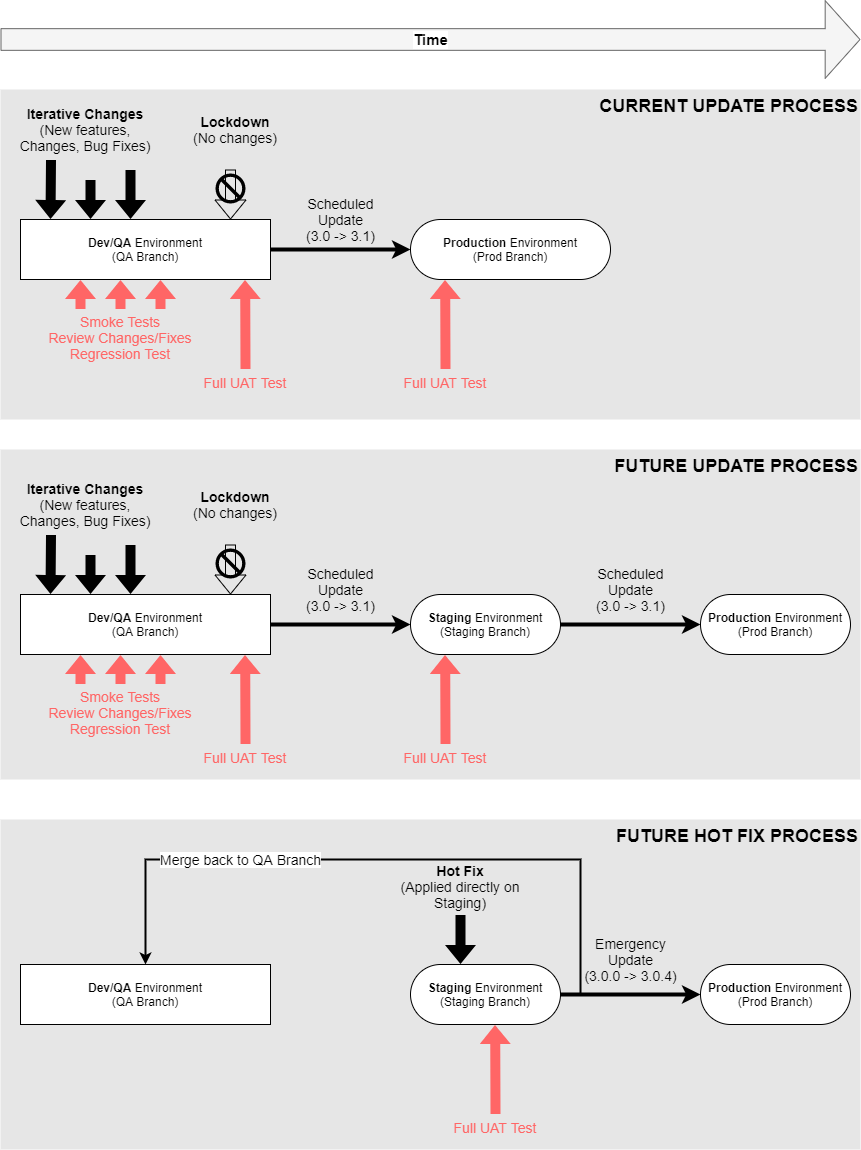

The diagram above was exported from draw.io. Its source (the exported page's mxGraphModel, read from the mxfile embedded in the PNG):
<mxGraphModel dx="2062" dy="1182" grid="1" gridSize="10" guides="1" tooltips="1" connect="1" arrows="1" fold="1" page="1" pageScale="1" pageWidth="850" pageHeight="1100" math="0" shadow="0">
  <root>
    <mxCell id="0" />
    <mxCell id="1" parent="0" />
    <mxCell id="Pe5bZi5ryduUE5xpRK7h-92" value="FUTURE UPDATE PROCESS" style="rounded=0;whiteSpace=wrap;html=1;strokeColor=none;fillColor=#E6E6E6;verticalAlign=top;align=right;fontStyle=1;fontSize=18;" vertex="1" parent="1">
      <mxGeometry x="120" y="510" width="860" height="330" as="geometry" />
    </mxCell>
    <mxCell id="Pe5bZi5ryduUE5xpRK7h-91" value="CURRENT UPDATE PROCESS" style="rounded=0;whiteSpace=wrap;html=1;strokeColor=none;fillColor=#E6E6E6;verticalAlign=top;align=right;fontStyle=1;fontSize=18;" vertex="1" parent="1">
      <mxGeometry x="120" y="150" width="860" height="330" as="geometry" />
    </mxCell>
    <mxCell id="Pe5bZi5ryduUE5xpRK7h-32" value="Scheduled&lt;br&gt;Update&lt;br&gt;(3.0 -&amp;gt; 3.1)" style="edgeStyle=orthogonalEdgeStyle;rounded=0;orthogonalLoop=1;jettySize=auto;html=1;exitX=1;exitY=0.5;exitDx=0;exitDy=0;entryX=0;entryY=0.5;entryDx=0;entryDy=0;strokeColor=#000000;strokeWidth=4;fillColor=none;fontSize=14;fontColor=#000000;labelBackgroundColor=none;" edge="1" parent="1" source="Pe5bZi5ryduUE5xpRK7h-9" target="Pe5bZi5ryduUE5xpRK7h-10">
      <mxGeometry y="30" relative="1" as="geometry">
        <mxPoint as="offset" />
      </mxGeometry>
    </mxCell>
    <mxCell id="Pe5bZi5ryduUE5xpRK7h-9" value="&lt;b&gt;Dev/QA&lt;/b&gt; Environment&lt;br&gt;(QA Branch)" style="rounded=1;whiteSpace=wrap;html=1;arcSize=0;" vertex="1" parent="1">
      <mxGeometry x="140" y="280" width="250" height="60" as="geometry" />
    </mxCell>
    <mxCell id="Pe5bZi5ryduUE5xpRK7h-10" value="&lt;b&gt;Production &lt;/b&gt;Environment&lt;br&gt;(Prod Branch)" style="rounded=1;whiteSpace=wrap;html=1;arcSize=50;" vertex="1" parent="1">
      <mxGeometry x="530" y="280" width="200" height="60" as="geometry" />
    </mxCell>
    <mxCell id="Pe5bZi5ryduUE5xpRK7h-12" value="" style="shape=flexArrow;endArrow=classic;html=1;fillColor=#000000;strokeColor=none;" edge="1" parent="1">
      <mxGeometry width="50" height="50" relative="1" as="geometry">
        <mxPoint x="170.5" y="220" as="sourcePoint" />
        <mxPoint x="170" y="280" as="targetPoint" />
      </mxGeometry>
    </mxCell>
    <mxCell id="Pe5bZi5ryduUE5xpRK7h-13" value="Smoke Tests&lt;br&gt;Review Changes/Fixes&lt;br&gt;Regression Test" style="text;html=1;strokeColor=none;fillColor=none;align=center;verticalAlign=middle;whiteSpace=wrap;rounded=0;fontStyle=0;fontSize=14;fontColor=#FF6666;" vertex="1" parent="1">
      <mxGeometry x="160" y="370" width="160" height="55" as="geometry" />
    </mxCell>
    <mxCell id="Pe5bZi5ryduUE5xpRK7h-14" value="" style="shape=flexArrow;endArrow=classic;html=1;strokeColor=none;fillColor=#000000;" edge="1" parent="1">
      <mxGeometry width="50" height="50" relative="1" as="geometry">
        <mxPoint x="210" y="240" as="sourcePoint" />
        <mxPoint x="210" y="280" as="targetPoint" />
      </mxGeometry>
    </mxCell>
    <mxCell id="Pe5bZi5ryduUE5xpRK7h-15" value="" style="shape=flexArrow;endArrow=classic;html=1;strokeColor=none;fillColor=#000000;" edge="1" parent="1">
      <mxGeometry width="50" height="50" relative="1" as="geometry">
        <mxPoint x="250" y="230" as="sourcePoint" />
        <mxPoint x="250" y="280" as="targetPoint" />
      </mxGeometry>
    </mxCell>
    <mxCell id="Pe5bZi5ryduUE5xpRK7h-17" value="" style="shape=flexArrow;endArrow=classic;html=1;fillColor=#FF6666;strokeColor=none;" edge="1" parent="1">
      <mxGeometry width="50" height="50" relative="1" as="geometry">
        <mxPoint x="200" y="370" as="sourcePoint" />
        <mxPoint x="200.00000000000017" y="340" as="targetPoint" />
      </mxGeometry>
    </mxCell>
    <mxCell id="Pe5bZi5ryduUE5xpRK7h-18" value="" style="shape=flexArrow;endArrow=classic;html=1;fillColor=#FF6666;strokeColor=none;" edge="1" parent="1">
      <mxGeometry width="50" height="50" relative="1" as="geometry">
        <mxPoint x="240" y="370" as="sourcePoint" />
        <mxPoint x="240.00000000000045" y="340" as="targetPoint" />
      </mxGeometry>
    </mxCell>
    <mxCell id="Pe5bZi5ryduUE5xpRK7h-19" value="" style="shape=flexArrow;endArrow=classic;html=1;fillColor=#FF6666;strokeColor=none;" edge="1" parent="1">
      <mxGeometry width="50" height="50" relative="1" as="geometry">
        <mxPoint x="280" y="370" as="sourcePoint" />
        <mxPoint x="280.00000000000045" y="340" as="targetPoint" />
      </mxGeometry>
    </mxCell>
    <mxCell id="Pe5bZi5ryduUE5xpRK7h-23" value="" style="shape=flexArrow;endArrow=classic;html=1;fillColor=#FF6666;strokeColor=none;" edge="1" parent="1">
      <mxGeometry width="50" height="50" relative="1" as="geometry">
        <mxPoint x="365" y="430" as="sourcePoint" />
        <mxPoint x="364.58000000000044" y="340" as="targetPoint" />
      </mxGeometry>
    </mxCell>
    <mxCell id="Pe5bZi5ryduUE5xpRK7h-24" value="Iterative Changes&lt;br style=&quot;font-size: 14px&quot;&gt;&lt;span style=&quot;font-weight: normal ; font-size: 14px&quot;&gt;(New features,&lt;br&gt;Changes, Bug Fixes)&lt;/span&gt;" style="text;html=1;strokeColor=none;fillColor=none;align=center;verticalAlign=middle;whiteSpace=wrap;rounded=0;fontStyle=1;fontSize=14;" vertex="1" parent="1">
      <mxGeometry x="120" y="160" width="170" height="60" as="geometry" />
    </mxCell>
    <mxCell id="Pe5bZi5ryduUE5xpRK7h-25" value="Full UAT Test" style="text;html=1;strokeColor=none;fillColor=none;align=center;verticalAlign=middle;whiteSpace=wrap;rounded=0;fontStyle=0;fontSize=14;fontColor=#FF6666;" vertex="1" parent="1">
      <mxGeometry x="310" y="420" width="110" height="45" as="geometry" />
    </mxCell>
    <mxCell id="Pe5bZi5ryduUE5xpRK7h-26" value="" style="shape=flexArrow;endArrow=classic;html=1;strokeColor=#000000;fillColor=none;" edge="1" parent="1">
      <mxGeometry width="50" height="50" relative="1" as="geometry">
        <mxPoint x="350" y="230" as="sourcePoint" />
        <mxPoint x="350" y="280" as="targetPoint" />
      </mxGeometry>
    </mxCell>
    <mxCell id="Pe5bZi5ryduUE5xpRK7h-28" value="" style="shape=mxgraph.signs.safety.no;html=1;fillColor=#000000;strokeColor=none;verticalLabelPosition=bottom;verticalAlign=top;align=center;fontSize=14;fontColor=#FF6666;" vertex="1" parent="1">
      <mxGeometry x="335" y="234" width="30" height="30" as="geometry" />
    </mxCell>
    <mxCell id="Pe5bZi5ryduUE5xpRK7h-31" value="Lockdown&lt;br&gt;&lt;span style=&quot;font-weight: normal&quot;&gt;(No changes)&lt;/span&gt;" style="text;html=1;strokeColor=none;fillColor=none;align=center;verticalAlign=middle;whiteSpace=wrap;rounded=0;fontStyle=1;fontSize=14;" vertex="1" parent="1">
      <mxGeometry x="310" y="160" width="90" height="60" as="geometry" />
    </mxCell>
    <mxCell id="Pe5bZi5ryduUE5xpRK7h-33" value="" style="shape=flexArrow;endArrow=classic;html=1;fillColor=#FF6666;strokeColor=none;" edge="1" parent="1">
      <mxGeometry width="50" height="50" relative="1" as="geometry">
        <mxPoint x="565" y="430" as="sourcePoint" />
        <mxPoint x="564.5800000000004" y="340" as="targetPoint" />
      </mxGeometry>
    </mxCell>
    <mxCell id="Pe5bZi5ryduUE5xpRK7h-34" value="Full UAT Test" style="text;html=1;strokeColor=none;fillColor=none;align=center;verticalAlign=middle;whiteSpace=wrap;rounded=0;fontStyle=0;fontSize=14;fontColor=#FF6666;" vertex="1" parent="1">
      <mxGeometry x="510" y="420" width="110" height="45" as="geometry" />
    </mxCell>
    <mxCell id="Pe5bZi5ryduUE5xpRK7h-63" value="Scheduled&lt;br&gt;Update&lt;br&gt;(3.0 -&amp;gt; 3.1)" style="edgeStyle=orthogonalEdgeStyle;rounded=0;orthogonalLoop=1;jettySize=auto;html=1;exitX=1;exitY=0.5;exitDx=0;exitDy=0;entryX=0;entryY=0.5;entryDx=0;entryDy=0;strokeColor=#000000;strokeWidth=4;fillColor=none;fontSize=14;fontColor=#000000;labelBackgroundColor=none;" edge="1" parent="1" source="Pe5bZi5ryduUE5xpRK7h-64" target="Pe5bZi5ryduUE5xpRK7h-65">
      <mxGeometry y="35" relative="1" as="geometry">
        <mxPoint as="offset" />
      </mxGeometry>
    </mxCell>
    <mxCell id="Pe5bZi5ryduUE5xpRK7h-64" value="&lt;b&gt;Dev/QA&lt;/b&gt; Environment&lt;br&gt;(QA Branch)" style="rounded=1;whiteSpace=wrap;html=1;arcSize=0;" vertex="1" parent="1">
      <mxGeometry x="140" y="655" width="250" height="60" as="geometry" />
    </mxCell>
    <mxCell id="Pe5bZi5ryduUE5xpRK7h-65" value="&lt;b&gt;Staging&amp;nbsp;&lt;/b&gt;Environment&lt;br&gt;(Staging Branch)" style="rounded=1;whiteSpace=wrap;html=1;arcSize=50;" vertex="1" parent="1">
      <mxGeometry x="530" y="655" width="150" height="60" as="geometry" />
    </mxCell>
    <mxCell id="Pe5bZi5ryduUE5xpRK7h-66" value="" style="shape=flexArrow;endArrow=classic;html=1;fillColor=#000000;strokeColor=none;" edge="1" parent="1">
      <mxGeometry width="50" height="50" relative="1" as="geometry">
        <mxPoint x="170.5" y="595" as="sourcePoint" />
        <mxPoint x="170" y="655" as="targetPoint" />
      </mxGeometry>
    </mxCell>
    <mxCell id="Pe5bZi5ryduUE5xpRK7h-67" value="Smoke Tests&lt;br&gt;Review Changes/Fixes&lt;br&gt;Regression Test" style="text;html=1;strokeColor=none;fillColor=none;align=center;verticalAlign=middle;whiteSpace=wrap;rounded=0;fontStyle=0;fontSize=14;fontColor=#FF6666;" vertex="1" parent="1">
      <mxGeometry x="160" y="745" width="160" height="55" as="geometry" />
    </mxCell>
    <mxCell id="Pe5bZi5ryduUE5xpRK7h-68" value="" style="shape=flexArrow;endArrow=classic;html=1;strokeColor=none;fillColor=#000000;" edge="1" parent="1">
      <mxGeometry width="50" height="50" relative="1" as="geometry">
        <mxPoint x="210" y="615" as="sourcePoint" />
        <mxPoint x="210" y="655" as="targetPoint" />
      </mxGeometry>
    </mxCell>
    <mxCell id="Pe5bZi5ryduUE5xpRK7h-69" value="" style="shape=flexArrow;endArrow=classic;html=1;strokeColor=none;fillColor=#000000;" edge="1" parent="1">
      <mxGeometry width="50" height="50" relative="1" as="geometry">
        <mxPoint x="250" y="605" as="sourcePoint" />
        <mxPoint x="250" y="655" as="targetPoint" />
      </mxGeometry>
    </mxCell>
    <mxCell id="Pe5bZi5ryduUE5xpRK7h-70" value="" style="shape=flexArrow;endArrow=classic;html=1;fillColor=#FF6666;strokeColor=none;" edge="1" parent="1">
      <mxGeometry width="50" height="50" relative="1" as="geometry">
        <mxPoint x="200" y="745" as="sourcePoint" />
        <mxPoint x="200.00000000000045" y="715" as="targetPoint" />
      </mxGeometry>
    </mxCell>
    <mxCell id="Pe5bZi5ryduUE5xpRK7h-71" value="" style="shape=flexArrow;endArrow=classic;html=1;fillColor=#FF6666;strokeColor=none;" edge="1" parent="1">
      <mxGeometry width="50" height="50" relative="1" as="geometry">
        <mxPoint x="240" y="745" as="sourcePoint" />
        <mxPoint x="240.00000000000045" y="715" as="targetPoint" />
      </mxGeometry>
    </mxCell>
    <mxCell id="Pe5bZi5ryduUE5xpRK7h-72" value="" style="shape=flexArrow;endArrow=classic;html=1;fillColor=#FF6666;strokeColor=none;" edge="1" parent="1">
      <mxGeometry width="50" height="50" relative="1" as="geometry">
        <mxPoint x="280" y="745" as="sourcePoint" />
        <mxPoint x="280.00000000000045" y="715" as="targetPoint" />
      </mxGeometry>
    </mxCell>
    <mxCell id="Pe5bZi5ryduUE5xpRK7h-73" value="" style="shape=flexArrow;endArrow=classic;html=1;fillColor=#FF6666;strokeColor=none;" edge="1" parent="1">
      <mxGeometry width="50" height="50" relative="1" as="geometry">
        <mxPoint x="365" y="805" as="sourcePoint" />
        <mxPoint x="364.5800000000004" y="715" as="targetPoint" />
      </mxGeometry>
    </mxCell>
    <mxCell id="Pe5bZi5ryduUE5xpRK7h-74" value="Iterative Changes&lt;br style=&quot;font-size: 14px&quot;&gt;&lt;span style=&quot;font-weight: normal ; font-size: 14px&quot;&gt;(New features,&lt;br&gt;Changes, Bug Fixes)&lt;/span&gt;" style="text;html=1;strokeColor=none;fillColor=none;align=center;verticalAlign=middle;whiteSpace=wrap;rounded=0;fontStyle=1;fontSize=14;" vertex="1" parent="1">
      <mxGeometry x="120" y="535" width="170" height="60" as="geometry" />
    </mxCell>
    <mxCell id="Pe5bZi5ryduUE5xpRK7h-75" value="Full UAT Test" style="text;html=1;strokeColor=none;fillColor=none;align=center;verticalAlign=middle;whiteSpace=wrap;rounded=0;fontStyle=0;fontSize=14;fontColor=#FF6666;" vertex="1" parent="1">
      <mxGeometry x="310" y="795" width="110" height="45" as="geometry" />
    </mxCell>
    <mxCell id="Pe5bZi5ryduUE5xpRK7h-76" value="" style="shape=flexArrow;endArrow=classic;html=1;strokeColor=#000000;fillColor=none;" edge="1" parent="1">
      <mxGeometry width="50" height="50" relative="1" as="geometry">
        <mxPoint x="350" y="605" as="sourcePoint" />
        <mxPoint x="350" y="655" as="targetPoint" />
      </mxGeometry>
    </mxCell>
    <mxCell id="Pe5bZi5ryduUE5xpRK7h-77" value="" style="shape=mxgraph.signs.safety.no;html=1;fillColor=#000000;strokeColor=none;verticalLabelPosition=bottom;verticalAlign=top;align=center;fontSize=14;fontColor=#FF6666;" vertex="1" parent="1">
      <mxGeometry x="335" y="609" width="30" height="30" as="geometry" />
    </mxCell>
    <mxCell id="Pe5bZi5ryduUE5xpRK7h-78" value="Lockdown&lt;br&gt;&lt;span style=&quot;font-weight: normal&quot;&gt;(No changes)&lt;/span&gt;" style="text;html=1;strokeColor=none;fillColor=none;align=center;verticalAlign=middle;whiteSpace=wrap;rounded=0;fontStyle=1;fontSize=14;" vertex="1" parent="1">
      <mxGeometry x="310" y="535" width="90" height="60" as="geometry" />
    </mxCell>
    <mxCell id="Pe5bZi5ryduUE5xpRK7h-79" value="" style="shape=flexArrow;endArrow=classic;html=1;fillColor=#FF6666;strokeColor=none;" edge="1" parent="1">
      <mxGeometry width="50" height="50" relative="1" as="geometry">
        <mxPoint x="565" y="805" as="sourcePoint" />
        <mxPoint x="564.5800000000004" y="715" as="targetPoint" />
      </mxGeometry>
    </mxCell>
    <mxCell id="Pe5bZi5ryduUE5xpRK7h-80" value="Full UAT Test" style="text;html=1;strokeColor=none;fillColor=none;align=center;verticalAlign=middle;whiteSpace=wrap;rounded=0;fontStyle=0;fontSize=14;fontColor=#FF6666;" vertex="1" parent="1">
      <mxGeometry x="510" y="795" width="110" height="45" as="geometry" />
    </mxCell>
    <mxCell id="Pe5bZi5ryduUE5xpRK7h-81" value="Scheduled&lt;br&gt;Update&lt;br&gt;(3.0 -&amp;gt; 3.1)" style="edgeStyle=orthogonalEdgeStyle;rounded=0;orthogonalLoop=1;jettySize=auto;html=1;entryX=0;entryY=0.5;entryDx=0;entryDy=0;strokeColor=#000000;strokeWidth=4;fillColor=none;fontSize=14;fontColor=#000000;labelBackgroundColor=none;" edge="1" parent="1" target="Pe5bZi5ryduUE5xpRK7h-82" source="Pe5bZi5ryduUE5xpRK7h-65">
      <mxGeometry y="35" relative="1" as="geometry">
        <mxPoint as="offset" />
        <mxPoint x="680" y="685" as="sourcePoint" />
      </mxGeometry>
    </mxCell>
    <mxCell id="Pe5bZi5ryduUE5xpRK7h-82" value="&lt;b&gt;Production&amp;nbsp;&lt;/b&gt;Environment&lt;br&gt;(Prod Branch)" style="rounded=1;whiteSpace=wrap;html=1;arcSize=50;" vertex="1" parent="1">
      <mxGeometry x="820" y="655" width="150" height="60" as="geometry" />
    </mxCell>
    <mxCell id="Pe5bZi5ryduUE5xpRK7h-87" value="Time" style="shape=flexArrow;endArrow=classic;html=1;strokeColor=#666666;fillColor=#f5f5f5;endWidth=55;endSize=11.275;width=21.666666666666668;fontStyle=1;fontSize=15;" edge="1" parent="1">
      <mxGeometry width="50" height="50" relative="1" as="geometry">
        <mxPoint x="120" y="100" as="sourcePoint" />
        <mxPoint x="980" y="100" as="targetPoint" />
      </mxGeometry>
    </mxCell>
    <mxCell id="Pe5bZi5ryduUE5xpRK7h-94" value="FUTURE HOT FIX PROCESS" style="rounded=0;whiteSpace=wrap;html=1;strokeColor=none;fillColor=#E6E6E6;verticalAlign=top;align=right;fontStyle=1;fontSize=18;" vertex="1" parent="1">
      <mxGeometry x="120" y="880" width="860" height="330" as="geometry" />
    </mxCell>
    <mxCell id="Pe5bZi5ryduUE5xpRK7h-96" value="&lt;b&gt;Dev/QA&lt;/b&gt; Environment&lt;br&gt;(QA Branch)" style="rounded=1;whiteSpace=wrap;html=1;arcSize=0;" vertex="1" parent="1">
      <mxGeometry x="140" y="1025" width="250" height="60" as="geometry" />
    </mxCell>
    <mxCell id="Pe5bZi5ryduUE5xpRK7h-119" value="Merge back to QA Branch" style="edgeStyle=orthogonalEdgeStyle;rounded=0;orthogonalLoop=1;jettySize=auto;html=1;exitX=1;exitY=0.5;exitDx=0;exitDy=0;entryX=0.5;entryY=0;entryDx=0;entryDy=0;labelBackgroundColor=#ffffff;strokeColor=#000000;strokeWidth=2;fillColor=none;fontSize=14;fontColor=#000000;" edge="1" parent="1" source="Pe5bZi5ryduUE5xpRK7h-97" target="Pe5bZi5ryduUE5xpRK7h-96">
      <mxGeometry x="0.4245" relative="1" as="geometry">
        <Array as="points">
          <mxPoint x="700" y="1055" />
          <mxPoint x="700" y="920" />
          <mxPoint x="265" y="920" />
        </Array>
        <mxPoint as="offset" />
      </mxGeometry>
    </mxCell>
    <mxCell id="Pe5bZi5ryduUE5xpRK7h-97" value="&lt;b&gt;Staging&amp;nbsp;&lt;/b&gt;Environment&lt;br&gt;(Staging Branch)" style="rounded=1;whiteSpace=wrap;html=1;arcSize=50;" vertex="1" parent="1">
      <mxGeometry x="530" y="1025" width="150" height="60" as="geometry" />
    </mxCell>
    <mxCell id="Pe5bZi5ryduUE5xpRK7h-111" value="" style="shape=flexArrow;endArrow=classic;html=1;fillColor=#FF6666;strokeColor=none;" edge="1" parent="1">
      <mxGeometry width="50" height="50" relative="1" as="geometry">
        <mxPoint x="615" y="1175" as="sourcePoint" />
        <mxPoint x="614.5800000000004" y="1085" as="targetPoint" />
      </mxGeometry>
    </mxCell>
    <mxCell id="Pe5bZi5ryduUE5xpRK7h-112" value="Full UAT Test" style="text;html=1;strokeColor=none;fillColor=none;align=center;verticalAlign=middle;whiteSpace=wrap;rounded=0;fontStyle=0;fontSize=14;fontColor=#FF6666;" vertex="1" parent="1">
      <mxGeometry x="560" y="1165" width="110" height="45" as="geometry" />
    </mxCell>
    <mxCell id="Pe5bZi5ryduUE5xpRK7h-113" value="Emergency&lt;br&gt;Update&lt;br&gt;(3.0.0 -&amp;gt; 3.0.4)" style="edgeStyle=orthogonalEdgeStyle;rounded=0;orthogonalLoop=1;jettySize=auto;html=1;entryX=0;entryY=0.5;entryDx=0;entryDy=0;strokeColor=#000000;strokeWidth=4;fillColor=none;fontSize=14;fontColor=#000000;labelBackgroundColor=none;" edge="1" parent="1" source="Pe5bZi5ryduUE5xpRK7h-97" target="Pe5bZi5ryduUE5xpRK7h-114">
      <mxGeometry y="35" relative="1" as="geometry">
        <mxPoint as="offset" />
        <mxPoint x="680" y="1055" as="sourcePoint" />
      </mxGeometry>
    </mxCell>
    <mxCell id="Pe5bZi5ryduUE5xpRK7h-114" value="&lt;b&gt;Production&amp;nbsp;&lt;/b&gt;Environment&lt;br&gt;(Prod Branch)" style="rounded=1;whiteSpace=wrap;html=1;arcSize=50;" vertex="1" parent="1">
      <mxGeometry x="820" y="1025" width="150" height="60" as="geometry" />
    </mxCell>
    <mxCell id="Pe5bZi5ryduUE5xpRK7h-115" value="" style="shape=flexArrow;endArrow=classic;html=1;strokeColor=none;fillColor=#000000;" edge="1" parent="1">
      <mxGeometry width="50" height="50" relative="1" as="geometry">
        <mxPoint x="580" y="975" as="sourcePoint" />
        <mxPoint x="580" y="1025" as="targetPoint" />
      </mxGeometry>
    </mxCell>
    <mxCell id="Pe5bZi5ryduUE5xpRK7h-116" value="Hot Fix&lt;br&gt;&lt;span style=&quot;font-weight: normal&quot;&gt;(Applied directly on Staging)&lt;/span&gt;" style="text;html=1;strokeColor=none;fillColor=none;align=center;verticalAlign=middle;whiteSpace=wrap;rounded=0;fontStyle=1;fontSize=14;" vertex="1" parent="1">
      <mxGeometry x="510" y="934" width="140" height="25" as="geometry" />
    </mxCell>
  </root>
</mxGraphModel>